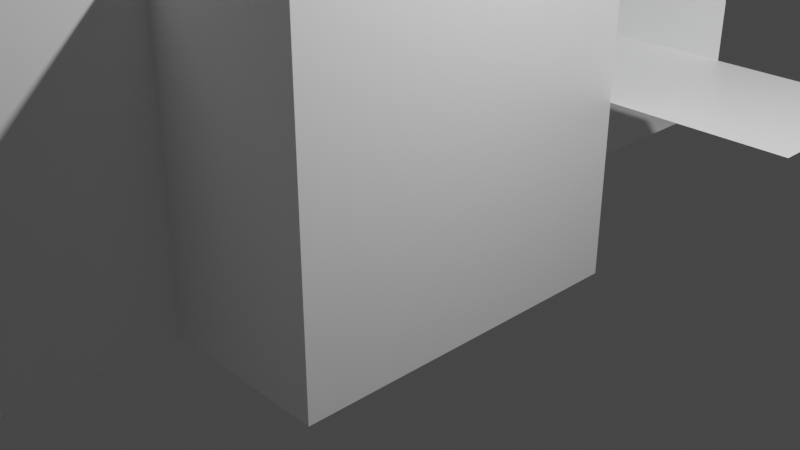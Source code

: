 # Source: MainRoom.blend  (saved by Blender 2.93.21; exported with 4.5.12 LTS)
import bpy
from mathutils import Matrix  # noqa: F401  (used for matrix-valued properties, if any)

bpy.ops.wm.read_factory_settings(use_empty=True)
scene = bpy.context.scene
scene.name = 'Scene'

# ---- collections
col_collection = bpy.data.collections.new('Collection'); scene.collection.children.link(col_collection)
col_kandya_chair = bpy.data.collections.new('Kandya chair'); col_collection.children.link(col_kandya_chair)

# ---- materials (node trees are filled in below, after node groups)
mat_material = bpy.data.materials.new('Material')
mat_material.alpha_threshold = 0.0
mat_material.use_transparent_shadow = False
mat_material.line_color = (0.0, 0.0, 0.0, 1.0)
mat_material_001 = bpy.data.materials.new('Material.001')
mat_material_001.use_transparent_shadow = False

# ---- material node trees
mat_material.use_nodes = True; mat_material.node_tree.nodes.clear()
_N = mat_material.node_tree.nodes; _L = mat_material.node_tree.links
n0 = _N.new('ShaderNodeOutputMaterial'); n0.name = 'Material Output'; n0.location = (300, 300)
n1 = _N.new('ShaderNodeBsdfPrincipled'); n1.name = 'Principled BSDF'; n1.location = (10, 300)
n1.distribution = 'GGX'
n1.subsurface_method = 'BURLEY'
n1.inputs[0].default_value = (1.0, 1.0, 1.0, 1.0)
n1.inputs[2].default_value = 0.4
n1.inputs[3].default_value = 1.45
n1.inputs[27].default_value = (0.0, 0.0, 0.0, 1.0)
n1.inputs[28].default_value = 1.0
_L.new(n1.outputs[0], n0.inputs[0])
n0.is_active_output = True
mat_material_001.use_nodes = True; mat_material_001.node_tree.nodes.clear()
_N = mat_material_001.node_tree.nodes; _L = mat_material_001.node_tree.links
n0 = _N.new('ShaderNodeBsdfPrincipled'); n0.name = 'Principled BSDF'; n0.location = (10, 300)
n0.distribution = 'GGX'
n0.subsurface_method = 'BURLEY'
n0.inputs[0].default_value = (0.0, 0.6111, 0.8, 1.0)
n0.inputs[3].default_value = 1.45
n0.inputs[27].default_value = (0.0, 0.0, 0.0, 1.0)
n0.inputs[28].default_value = 1.0
n1 = _N.new('ShaderNodeOutputMaterial'); n1.name = 'Material Output'; n1.location = (300, 300)
_L.new(n0.outputs[0], n1.inputs[0])
n1.is_active_output = True

# ---- world
world_world = bpy.data.worlds.new('World'); scene.world = world_world
world_world.use_nodes = True; world_world.node_tree.nodes.clear()
_N = world_world.node_tree.nodes; _L = world_world.node_tree.links
n0 = _N.new('ShaderNodeOutputWorld'); n0.name = 'World Output'; n0.location = (300, 300)
n1 = _N.new('ShaderNodeBackground'); n1.name = 'Background'; n1.location = (10, 300)
n1.inputs[0].default_value = (0.05088, 0.05088, 0.05088, 1.0)
_L.new(n1.outputs[0], n0.inputs[0])
n0.is_active_output = True
world_world.color = (0.05088, 0.05088, 0.05088)
world_world.use_sun_shadow = False
world_world.sun_shadow_jitter_overblur = 0.0

# ---- cameras
cam_camera = bpy.data.cameras.new('Camera')
cam_camera.clip_end = 100.0
cam_camera.ortho_scale = 7.314

# ---- lights
light_light = bpy.data.lights.new('Light', 'POINT')
light_light.transmission_factor = 0.0
light_light.energy = 1000.0
light_light.shadow_soft_size = 0.1
light_light.shadow_maximum_resolution = 0.006
light_light.use_absolute_resolution = True

# ---- meshes
me_cube = bpy.data.meshes.new('Cube')
me_cube.from_pydata([(1.0, 1.0, 1.0), (1.0, 1.0, -1.0), (1.0, -1.0, 1.0), (1.0, -1.0, -1.0), (-1.0, 1.0, 1.0), (-1.0, 1.0, -1.0), (-1.0, -1.0, 1.0), (-1.0, -1.0, -1.0), (-2.0, 1.0, 2.0), (-2.0, -1.0, 2.0), (-1.951, -0.9305, 1.951), (-1.049, -0.9305, 1.049), (-1.049, 0.9305, 1.049), (-1.951, 0.9305, 1.951), (1.0, 1.0, 2.0), (1.0, -1.0, 2.0), (0.338, 1.0, 1.0), (0.338, 1.0, 2.0), (0.8903, 1.0, 1.0), (0.8903, 1.0, 2.0), (-9.023, 1.0, -1.0), (-9.023, -1.0, -1.0), (-1.0, 3.281, -1.0), (-1.0, -3.281, -1.0), (-9.023, 3.281, -1.0), (-9.023, -3.281, -1.0), (-9.023, 1.0, 3.951), (-9.023, -1.0, 3.951), (-9.023, 3.281, 3.951), (-9.023, -3.281, 3.951), (1.0, 1.981, 1.0), (-0.9822, 1.995, 0.9746), (0.338, 1.981, 1.0), (0.8903, 1.981, 1.0), (1.0, 1.981, 2.0), (-1.0, 1.981, 2.0), (0.338, 1.981, 2.0), (0.8903, 1.981, 2.0), (3.0, 1.0, 1.0), (3.0, 1.981, 1.0), (-2.0, 1.0, 1.0), (-1.982, 1.995, 0.9746), (-0.9822, 2.976, 0.9746), (-1.982, 2.976, 0.9746), (-0.9822, 2.976, 1.975), (-1.982, 1.995, 1.975), (-1.982, 2.976, 0.9746), (-1.982, 2.976, 1.975), (-2.0, 1.0, 3.0), (-2.0, -1.0, 3.0), (1.0, 1.0, 3.0), (1.0, -1.0, 3.0), (0.338, 1.0, 3.0), (-1.982, 1.995, 2.975), (0.338, 1.0, 1.595), (-1.595, 1.0, 1.595), (-1.404, 1.0, 1.631), (-1.404, 1.0, 1.964), (-1.44, 1.0, 2.0), (0.3018, 1.0, 1.631), (0.3018, 1.0, 1.964), (-1.44, 1.0, 1.595), (-1.0, 1.981, 3.0), (0.338, 1.981, 3.0), (-0.9822, 2.976, 2.975), (-1.982, 2.976, 2.975), (-1.0, -3.281, 1.0), (-1.0, -1.0, 3.0), (-1.0, -3.281, 3.0)], [(43, 46)], [(0, 18, 16, 4, 6, 2), (3, 2, 6, 7), (7, 6, 4, 5), (5, 1, 3, 7), (1, 0, 2, 3), (5, 4, 16, 18, 0, 1), (12, 11, 10, 13), (11, 12, 4, 6), (13, 10, 9, 8), (12, 13, 8, 55, 4), (10, 11, 6, 9), (4, 55, 61, 54, 16), (9, 6, 2, 15), (18, 19, 14, 0), (0, 14, 15, 2), (5, 7, 21, 20), (21, 7, 23, 25), (5, 20, 24, 22), (24, 20, 26, 28), (21, 25, 29, 27), (20, 21, 27, 26), (18, 16, 32, 33), (4, 16, 32, 31), (18, 0, 30, 33), (33, 32, 36, 37), (31, 32, 36, 35), (33, 30, 34, 37), (30, 0, 38, 39), (4, 31, 41, 40), (41, 31, 42, 43), (44, 42, 31, 35), (8, 55, 4, 40), (45, 8, 40, 41), (45, 41, 46, 47), (8, 9, 49, 48), (9, 15, 51, 49), (8, 45, 53, 48), (15, 14, 50, 51), (17, 58, 8, 48, 52), (52, 19, 17), (19, 52, 50, 14), (59, 56, 57, 60), (58, 61, 55, 8), (60, 57, 58, 17), (59, 60, 17, 54), (56, 59, 54, 61), (57, 56, 61, 58), (45, 47, 65, 53), (44, 35, 62, 64), (35, 36, 63, 62), (23, 7, 6, 66), (66, 6, 67, 68)])
me_cube.polygons.foreach_set('material_index', [0, 0, 0, 0, 0, 0, 1, 0, 0, 0, 0, 0, 0, 0, 0, 0, 0, 0, 0, 0, 0, 0, 0, 0, 0, 0, 0, 0, 0, 0, 0, 0, 0, 0, 0, 0, 0, 0, 0, 0, 0, 1, 0, 0, 0, 0, 0, 0, 0, 0, 0, 0])
_uv = me_cube.uv_layers.new(name='UVMap')
_uv.uv.foreach_set('vector', [0.625, 0.5, 0.6491, 0.5, 0.7603, 0.5, 0.875, 0.5, 0.875, 0.75, 0.625, 0.75, 0.375, 0.75, 0.625, 0.75, 0.625, 1.0, 0.375, 1.0, 0.375, 0.0, 0.625, 0.0, 0.625, 0.25, 0.375, 0.25, 0.125, 0.5, 0.375, 0.5, 0.375, 0.75, 0.125, 0.75, 0.375, 0.5, 0.625, 0.5, 0.625, 0.75, 0.375, 0.75, 0.375, 0.25, 0.625, 0.25, 0.625, 0.3647, 0.625, 0.4759, 0.625, 0.5, 0.375, 0.5, 0.875, 0.5087, 0.875, 0.7413, 0.875, 0.7413, 0.875, 0.5087, 0.875, 0.7413, 0.875, 0.5087, 0.875, 0.5, 0.875, 0.75, 0.875, 0.5087, 0.875, 0.7413, 0.875, 0.75, 0.875, 0.5, 0.875, 0.5087, 0.875, 0.5087, 0.875, 0.5, 0.875, 0.5, 0.875, 0.5, 0.875, 0.7413, 0.875, 0.7413, 0.875, 0.75, 0.875, 0.75, 0.875, 0.5, 0.875, 0.5, 0.875, 0.5, 0.875, 0.5, 0.875, 0.5, 0.875, 0.75, 0.875, 0.75, 0.875, 0.75, 0.875, 0.75, 0.875, 0.5, 0.875, 0.5, 0.875, 0.5, 0.875, 0.5, 0.0, 0.0, 0.0, 0.0, 0.0, 0.0, 0.0, 0.0, 0.375, 0.25, 0.375, 0.0, 0.375, 0.0, 0.375, 0.25, 0.375, 0.0, 0.375, 0.0, 0.375, 0.0, 0.375, 0.0, 0.375, 0.25, 0.375, 0.25, 0.375, 0.25, 0.375, 0.25, 0.375, 0.25, 0.375, 0.25, 0.375, 0.25, 0.375, 0.25, 0.375, 0.0, 0.375, 0.0, 0.375, 0.0, 0.375, 0.0, 0.375, 0.25, 0.375, 0.0, 0.375, 0.0, 0.375, 0.25, 0.6491, 0.5, 0.7603, 0.5, 0.7603, 0.5, 0.6491, 0.5, 0.875, 0.5, 0.7603, 0.5, 0.7603, 0.5, 0.875, 0.5, 0.6491, 0.5, 0.625, 0.5, 0.625, 0.5, 0.6491, 0.5, 0.6491, 0.5, 0.7603, 0.5, 0.7603, 0.5, 0.6491, 0.5, 0.875, 0.5, 0.7603, 0.5, 0.7603, 0.5, 0.875, 0.5, 0.6491, 0.5, 0.625, 0.5, 0.625, 0.5, 0.6491, 0.5, 0.625, 0.5, 0.625, 0.5, 0.625, 0.5, 0.625, 0.5, 0.875, 0.5, 0.875, 0.5, 0.875, 0.5, 0.875, 0.5, 0.875, 0.5, 0.875, 0.5, 0.875, 0.5, 0.875, 0.5, 0.0, 0.0, 0.875, 0.5, 0.875, 0.5, 0.875, 0.5, 0.875, 0.5, 0.875, 0.5, 0.875, 0.5, 0.875, 0.5, 0.0, 0.0, 0.875, 0.5, 0.875, 0.5, 0.875, 0.5, 0.0, 0.0, 0.875, 0.5, 0.0, 0.0, 0.0, 0.0, 0.875, 0.5, 0.875, 0.75, 0.875, 0.75, 0.875, 0.5, 0.875, 0.75, 0.875, 0.75, 0.875, 0.75, 0.875, 0.75, 0.875, 0.5, 0.0, 0.0, 0.0, 0.0, 0.875, 0.5, 0.0, 0.0, 0.0, 0.0, 0.0, 0.0, 0.0, 0.0, 0.875, 0.5, 0.875, 0.5, 0.875, 0.5, 0.875, 0.5, 0.875, 0.5, 0.875, 0.5, 0.0, 0.0, 0.875, 0.5, 0.0, 0.0, 0.875, 0.5, 0.0, 0.0, 0.0, 0.0, 0.875, 0.5, 0.875, 0.5, 0.875, 0.5, 0.875, 0.5, 0.875, 0.5, 0.875, 0.5, 0.875, 0.5, 0.875, 0.5, 0.875, 0.5, 0.875, 0.5, 0.875, 0.5, 0.875, 0.5, 0.875, 0.5, 0.875, 0.5, 0.875, 0.5, 0.875, 0.5, 0.875, 0.5, 0.875, 0.5, 0.875, 0.5, 0.875, 0.5, 0.875, 0.5, 0.875, 0.5, 0.875, 0.5, 0.875, 0.5, 0.0, 0.0, 0.0, 0.0, 0.0, 0.0, 0.0, 0.0, 0.0, 0.0, 0.875, 0.5, 0.875, 0.5, 0.0, 0.0, 0.875, 0.5, 0.7603, 0.5, 0.7603, 0.5, 0.875, 0.5, 0.0, 0.0, 0.0, 0.0, 0.0, 0.0, 0.0, 0.0, 0.0, 0.0, 0.0, 0.0, 0.0, 0.0, 0.0, 0.0])
me_cube.materials.append(mat_material)
me_cube.materials.append(mat_material_001)
me_cube.use_remesh_preserve_volume = False
me_cube.use_remesh_preserve_attributes = False
me_cube.use_mirror_vertex_groups = False
me_cube.update()

# ---- objects
ob_cube = bpy.data.objects.new('Cube', me_cube)
ob_light = bpy.data.objects.new('Light', light_light)
ob_camera = bpy.data.objects.new('Camera', cam_camera)

# ---- transforms, parenting, visibility, modifiers, constraints
ob_cube.location = (0.0, 0.0, 0.0)
ob_cube.scale = (1.0, 2.038, 1.0)
ob_cube.lock_rotations_4d = False
ob_cube.empty_display_type = 'ARROWS'
ob_cube.lineart.crease_threshold = 0.0
ob_light.location = (4.076, 1.005, 5.904)
ob_light.rotation_euler = (0.6503, 0.05522, 1.866)
ob_light.lock_rotations_4d = False
ob_light.empty_display_type = 'ARROWS'
ob_light.color = (0.0, 0.0, 0.0, 0.0)
ob_light.lineart.crease_threshold = 0.0
ob_camera.location = (7.359, -6.926, 4.958)
ob_camera.rotation_euler = (1.109, 0.0, 0.8149)
ob_camera.lock_rotations_4d = False
ob_camera.empty_display_type = 'ARROWS'
ob_camera.color = (0.0, 0.0, 0.0, 0.0)
ob_camera.display_type = 'WIRE'
ob_camera.lineart.crease_threshold = 0.0

# ---- collection membership
col_collection.objects.link(ob_cube)
col_collection.objects.link(ob_light)
col_collection.objects.link(ob_camera)

# ---- scene / render settings (as saved in the file)
scene.camera = ob_camera
scene.frame_start = 1; scene.frame_end = 250; scene.frame_set(0)
scene.render.engine = 'BLENDER_EEVEE_NEXT'
scene.cycles.use_denoising = False
scene.cycles.samples = 128
scene.cycles.sampling_pattern = 'TABULATED_SOBOL'
scene.cycles.use_adaptive_sampling = False
scene.cycles.use_light_tree = False
scene.view_settings.view_transform = 'Filmic'
bpy.context.view_layer.update()

